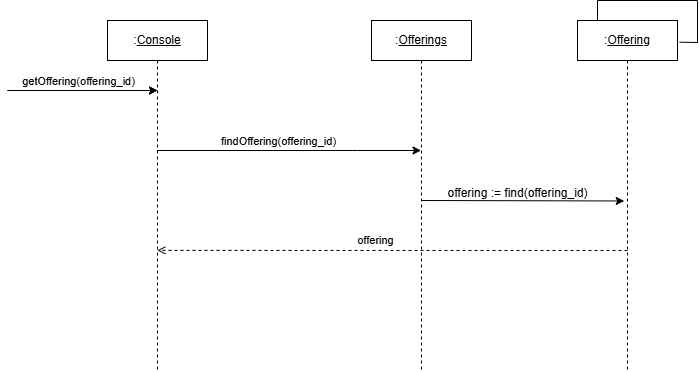

The diagram above was exported from draw.io. Its source (the exported page's mxGraphModel, read from the mxfile embedded in the PNG):
<mxGraphModel dx="1686" dy="836" grid="1" gridSize="10" guides="1" tooltips="1" connect="1" arrows="1" fold="1" page="1" pageScale="1" pageWidth="827" pageHeight="1169" math="0" shadow="0">
  <root>
    <mxCell id="0" />
    <mxCell id="1" parent="0" />
    <mxCell id="2" style="edgeStyle=elbowEdgeStyle;rounded=0;orthogonalLoop=1;jettySize=auto;html=1;elbow=vertical;curved=0;" edge="1" parent="1">
      <mxGeometry relative="1" as="geometry">
        <Array as="points">
          <mxPoint x="10" y="110" />
        </Array>
        <mxPoint y="110" as="sourcePoint" />
        <mxPoint x="150" y="110" as="targetPoint" />
      </mxGeometry>
    </mxCell>
    <mxCell id="3" value="getOffering(offering_id)" style="edgeLabel;html=1;align=center;verticalAlign=middle;resizable=0;points=[];" connectable="0" vertex="1" parent="2">
      <mxGeometry x="-0.1763" y="2" relative="1" as="geometry">
        <mxPoint x="8" y="-8" as="offset" />
      </mxGeometry>
    </mxCell>
    <mxCell id="4" style="edgeStyle=elbowEdgeStyle;rounded=0;orthogonalLoop=1;jettySize=auto;html=1;elbow=vertical;curved=0;" edge="1" target="8" parent="1">
      <mxGeometry relative="1" as="geometry">
        <Array as="points">
          <mxPoint x="350" y="170" />
        </Array>
        <mxPoint x="149.81034482758605" y="170" as="sourcePoint" />
        <mxPoint x="489.5" y="170" as="targetPoint" />
      </mxGeometry>
    </mxCell>
    <mxCell id="5" value="findOffering(offering_id)" style="edgeLabel;html=1;align=center;verticalAlign=middle;resizable=0;points=[];" connectable="0" vertex="1" parent="4">
      <mxGeometry x="-0.1763" y="2" relative="1" as="geometry">
        <mxPoint x="12" y="-8" as="offset" />
      </mxGeometry>
    </mxCell>
    <mxCell id="6" style="edgeStyle=elbowEdgeStyle;rounded=0;orthogonalLoop=1;jettySize=auto;html=1;elbow=vertical;curved=0;entryX=-0.033;entryY=0.048;entryDx=0;entryDy=0;entryPerimeter=0;" edge="1" parent="1">
      <mxGeometry relative="1" as="geometry">
        <mxPoint x="414.005" y="220" as="sourcePoint" />
        <mxPoint x="616.7000000000003" y="221.05999999999995" as="targetPoint" />
      </mxGeometry>
    </mxCell>
    <mxCell id="7" value=":&lt;u&gt;Console&lt;/u&gt;" style="shape=umlLifeline;perimeter=lifelinePerimeter;whiteSpace=wrap;html=1;container=0;dropTarget=0;collapsible=0;recursiveResize=0;outlineConnect=0;portConstraint=eastwest;newEdgeStyle={&quot;edgeStyle&quot;:&quot;elbowEdgeStyle&quot;,&quot;elbow&quot;:&quot;vertical&quot;,&quot;curved&quot;:0,&quot;rounded&quot;:0};" vertex="1" parent="1">
      <mxGeometry x="100" y="40" width="100" height="350" as="geometry" />
    </mxCell>
    <mxCell id="8" value=":&lt;u&gt;Offerings&lt;/u&gt;" style="shape=umlLifeline;perimeter=lifelinePerimeter;whiteSpace=wrap;html=1;container=0;dropTarget=0;collapsible=0;recursiveResize=0;outlineConnect=0;portConstraint=eastwest;newEdgeStyle={&quot;edgeStyle&quot;:&quot;elbowEdgeStyle&quot;,&quot;elbow&quot;:&quot;vertical&quot;,&quot;curved&quot;:0,&quot;rounded&quot;:0};" vertex="1" parent="1">
      <mxGeometry x="364" y="40" width="100" height="350" as="geometry" />
    </mxCell>
    <mxCell id="9" style="edgeStyle=elbowEdgeStyle;rounded=0;orthogonalLoop=1;jettySize=auto;html=1;elbow=vertical;curved=0;" edge="1" parent="1">
      <mxGeometry relative="1" as="geometry">
        <Array as="points">
          <mxPoint x="10" y="110" />
        </Array>
        <mxPoint y="110" as="sourcePoint" />
        <mxPoint x="150" y="110" as="targetPoint" />
      </mxGeometry>
    </mxCell>
    <mxCell id="10" value="offering := find(offering_id)" style="text;html=1;align=center;verticalAlign=middle;resizable=0;points=[];autosize=1;strokeColor=none;fillColor=none;" vertex="1" parent="1">
      <mxGeometry x="430" y="198" width="160" height="30" as="geometry" />
    </mxCell>
    <mxCell id="11" value=":&lt;u&gt;Offering&lt;/u&gt;" style="shape=umlLifeline;perimeter=lifelinePerimeter;whiteSpace=wrap;html=1;container=0;dropTarget=0;collapsible=0;recursiveResize=0;outlineConnect=0;portConstraint=eastwest;newEdgeStyle={&quot;edgeStyle&quot;:&quot;elbowEdgeStyle&quot;,&quot;elbow&quot;:&quot;vertical&quot;,&quot;curved&quot;:0,&quot;rounded&quot;:0};" vertex="1" parent="1">
      <mxGeometry x="570" y="40" width="100" height="350" as="geometry" />
    </mxCell>
    <mxCell id="12" value="" style="endArrow=none;html=1;rounded=0;exitX=1.022;exitY=0.062;exitDx=0;exitDy=0;exitPerimeter=0;entryX=0.2;entryY=0;entryDx=0;entryDy=0;entryPerimeter=0;" edge="1" source="11" target="11" parent="1">
      <mxGeometry width="50" height="50" relative="1" as="geometry">
        <mxPoint x="710" y="80" as="sourcePoint" />
        <mxPoint x="610" y="39" as="targetPoint" />
        <Array as="points">
          <mxPoint x="690" y="62" />
          <mxPoint x="690" y="20" />
          <mxPoint x="590" y="20" />
        </Array>
      </mxGeometry>
    </mxCell>
    <mxCell id="13" style="edgeStyle=elbowEdgeStyle;rounded=0;orthogonalLoop=1;jettySize=auto;html=1;elbow=vertical;curved=0;endArrow=open;endFill=0;dashed=1;" edge="1" parent="1">
      <mxGeometry relative="1" as="geometry">
        <mxPoint x="620" y="270" as="sourcePoint" />
        <mxPoint x="149.81034482758605" y="270.1724137931035" as="targetPoint" />
      </mxGeometry>
    </mxCell>
    <mxCell id="14" value="offering" style="edgeLabel;html=1;align=center;verticalAlign=middle;resizable=0;points=[];" connectable="0" vertex="1" parent="13">
      <mxGeometry x="0.2629" y="-1" relative="1" as="geometry">
        <mxPoint x="45" y="-9" as="offset" />
      </mxGeometry>
    </mxCell>
  </root>
</mxGraphModel>